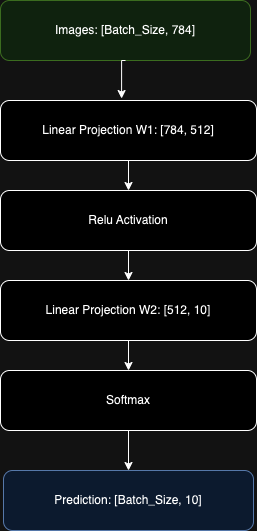

The diagram above was exported from draw.io. Its source (the exported page's mxGraphModel, read from the mxfile embedded in the PNG):
<mxGraphModel dx="954" dy="536" grid="1" gridSize="10" guides="1" tooltips="1" connect="1" arrows="1" fold="1" page="1" pageScale="1" pageWidth="827" pageHeight="1169" math="0" shadow="0">
  <root>
    <mxCell id="0" />
    <mxCell id="1" parent="0" />
    <mxCell id="LgW0NoedEJt_6-KrU-ko-8" style="edgeStyle=orthogonalEdgeStyle;rounded=0;orthogonalLoop=1;jettySize=auto;html=1;exitX=0.5;exitY=1;exitDx=0;exitDy=0;entryX=0.5;entryY=0;entryDx=0;entryDy=0;" edge="1" parent="1" source="LgW0NoedEJt_6-KrU-ko-1" target="LgW0NoedEJt_6-KrU-ko-3">
      <mxGeometry relative="1" as="geometry" />
    </mxCell>
    <mxCell id="LgW0NoedEJt_6-KrU-ko-1" value="Linear Projection W1: [784, 512]" style="rounded=1;whiteSpace=wrap;html=1;" vertex="1" parent="1">
      <mxGeometry x="280" y="110" width="256" height="60" as="geometry" />
    </mxCell>
    <mxCell id="LgW0NoedEJt_6-KrU-ko-9" style="edgeStyle=orthogonalEdgeStyle;rounded=0;orthogonalLoop=1;jettySize=auto;html=1;exitX=0.5;exitY=1;exitDx=0;exitDy=0;entryX=0.5;entryY=0;entryDx=0;entryDy=0;" edge="1" parent="1" source="LgW0NoedEJt_6-KrU-ko-3" target="LgW0NoedEJt_6-KrU-ko-4">
      <mxGeometry relative="1" as="geometry" />
    </mxCell>
    <mxCell id="LgW0NoedEJt_6-KrU-ko-3" value="Relu Activation" style="rounded=1;whiteSpace=wrap;html=1;" vertex="1" parent="1">
      <mxGeometry x="280" y="200" width="256" height="60" as="geometry" />
    </mxCell>
    <mxCell id="LgW0NoedEJt_6-KrU-ko-10" style="edgeStyle=orthogonalEdgeStyle;rounded=0;orthogonalLoop=1;jettySize=auto;html=1;exitX=0.5;exitY=1;exitDx=0;exitDy=0;entryX=0.5;entryY=0;entryDx=0;entryDy=0;" edge="1" parent="1" source="LgW0NoedEJt_6-KrU-ko-4" target="LgW0NoedEJt_6-KrU-ko-5">
      <mxGeometry relative="1" as="geometry" />
    </mxCell>
    <mxCell id="LgW0NoedEJt_6-KrU-ko-4" value="Linear Projection W2: [512, 10]" style="rounded=1;whiteSpace=wrap;html=1;" vertex="1" parent="1">
      <mxGeometry x="280" y="290" width="256" height="60" as="geometry" />
    </mxCell>
    <mxCell id="LgW0NoedEJt_6-KrU-ko-13" style="edgeStyle=orthogonalEdgeStyle;rounded=0;orthogonalLoop=1;jettySize=auto;html=1;exitX=0.5;exitY=1;exitDx=0;exitDy=0;entryX=0.5;entryY=0;entryDx=0;entryDy=0;" edge="1" parent="1" source="LgW0NoedEJt_6-KrU-ko-5" target="LgW0NoedEJt_6-KrU-ko-12">
      <mxGeometry relative="1" as="geometry" />
    </mxCell>
    <mxCell id="LgW0NoedEJt_6-KrU-ko-5" value="Softmax" style="rounded=1;whiteSpace=wrap;html=1;" vertex="1" parent="1">
      <mxGeometry x="280" y="380" width="256" height="60" as="geometry" />
    </mxCell>
    <mxCell id="LgW0NoedEJt_6-KrU-ko-6" value="Images: [Batch_Size, 784]" style="rounded=1;whiteSpace=wrap;html=1;fillColor=#d5e8d4;strokeColor=#82b366;" vertex="1" parent="1">
      <mxGeometry x="280" y="10" width="250" height="60" as="geometry" />
    </mxCell>
    <mxCell id="LgW0NoedEJt_6-KrU-ko-7" style="edgeStyle=orthogonalEdgeStyle;rounded=0;orthogonalLoop=1;jettySize=auto;html=1;exitX=0.5;exitY=1;exitDx=0;exitDy=0;entryX=0.473;entryY=-0.033;entryDx=0;entryDy=0;entryPerimeter=0;" edge="1" parent="1" source="LgW0NoedEJt_6-KrU-ko-6" target="LgW0NoedEJt_6-KrU-ko-1">
      <mxGeometry relative="1" as="geometry" />
    </mxCell>
    <mxCell id="LgW0NoedEJt_6-KrU-ko-12" value="Prediction: [Batch_Size, 10]" style="rounded=1;whiteSpace=wrap;html=1;fillColor=#dae8fc;strokeColor=#6c8ebf;" vertex="1" parent="1">
      <mxGeometry x="283" y="480" width="250" height="60" as="geometry" />
    </mxCell>
  </root>
</mxGraphModel>